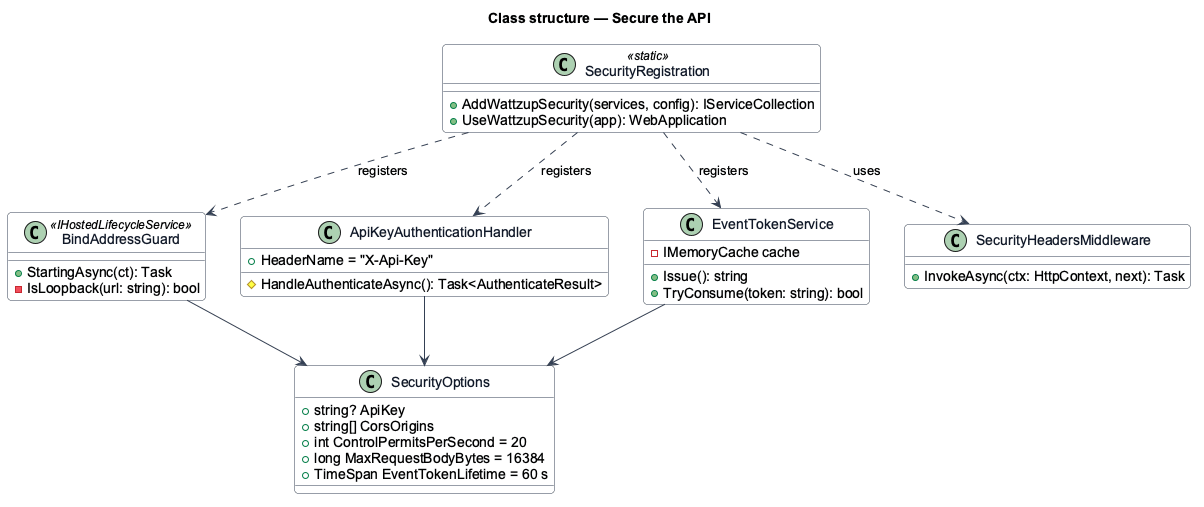

The diagram above was rendered by PlantUML. Its source (embedded in the PNG):
@startuml
skinparam backgroundColor #FFFFFF
skinparam shadowing false
skinparam roundcorner 8
skinparam defaultFontName Arial
skinparam ArrowColor #344054
skinparam class {
  BorderColor #344054
  FontColor #101828
  BackgroundColor #F9FAFB
}
title Class structure — Secure the API

class SecurityOptions {
  +string? ApiKey
  +string[] CorsOrigins
  +int ControlPermitsPerSecond = 20
  +long MaxRequestBodyBytes = 16384
  +TimeSpan EventTokenLifetime = 60 s
}
class BindAddressGuard <<IHostedLifecycleService>> {
  +StartingAsync(ct): Task
  -IsLoopback(url: string): bool
}
class ApiKeyAuthenticationHandler {
  +HeaderName = "X-Api-Key"
  #HandleAuthenticateAsync(): Task<AuthenticateResult>
}
class EventTokenService {
  -IMemoryCache cache
  +Issue(): string
  +TryConsume(token: string): bool
}
class SecurityHeadersMiddleware {
  +InvokeAsync(ctx: HttpContext, next): Task
}
class SecurityRegistration <<static>> {
  +AddWattzupSecurity(services, config): IServiceCollection
  +UseWattzupSecurity(app): WebApplication
}

BindAddressGuard --> SecurityOptions
ApiKeyAuthenticationHandler --> SecurityOptions
EventTokenService --> SecurityOptions
SecurityRegistration ..> BindAddressGuard : registers
SecurityRegistration ..> ApiKeyAuthenticationHandler : registers
SecurityRegistration ..> EventTokenService : registers
SecurityRegistration ..> SecurityHeadersMiddleware : uses
@enduml